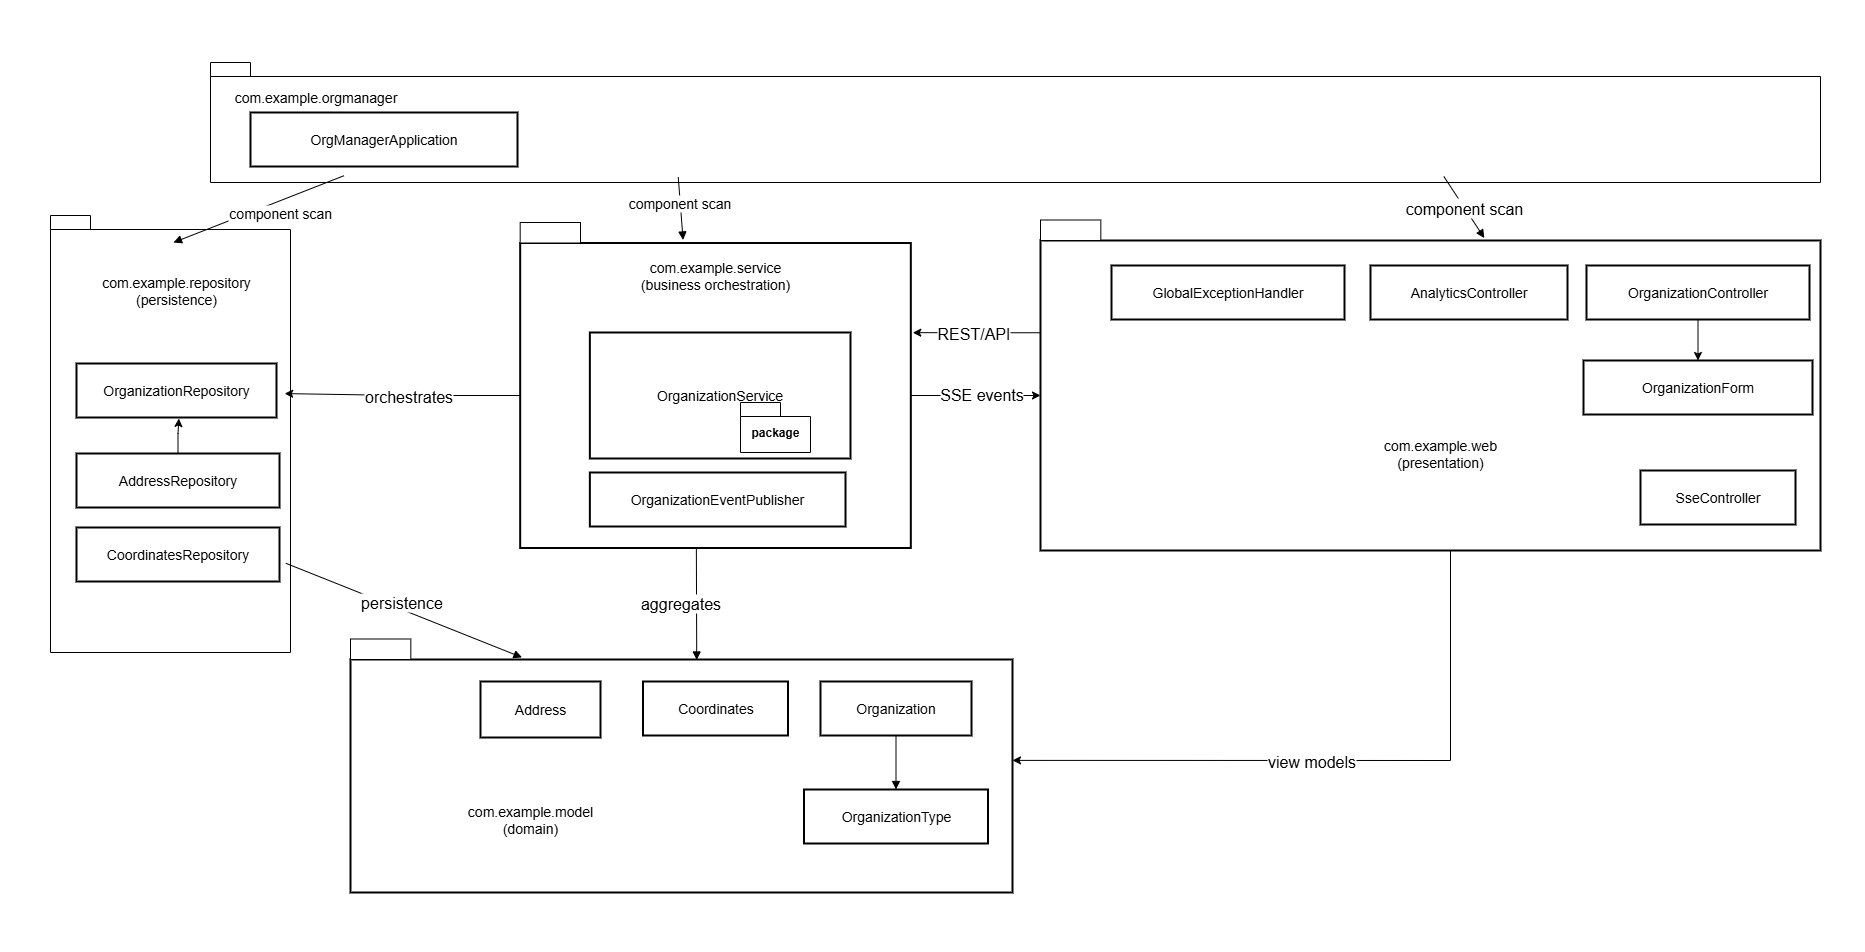

The diagram above was exported from draw.io. Its source (the exported page's mxGraphModel, read from the mxfile embedded in the PNG):
<mxGraphModel dx="2605" dy="1335" grid="1" gridSize="10" guides="1" tooltips="1" connect="1" arrows="1" fold="1" page="1" pageScale="1" pageWidth="850" pageHeight="1100" math="0" shadow="0">
  <root>
    <mxCell id="0" />
    <mxCell id="1" parent="0" />
    <mxCell id="UMoPBgV1-YTNmjgCTg8b-4" value="" style="shape=folder;fontStyle=1;spacingTop=10;tabWidth=40;tabHeight=14;tabPosition=left;html=1;whiteSpace=wrap;" vertex="1" parent="1">
      <mxGeometry x="80" y="423" width="240" height="437" as="geometry" />
    </mxCell>
    <mxCell id="UMoPBgV1-YTNmjgCTg8b-2" value="" style="shape=folder;fontStyle=1;spacingTop=10;tabWidth=40;tabHeight=14;tabPosition=left;html=1;whiteSpace=wrap;" vertex="1" parent="1">
      <mxGeometry x="240" y="270" width="1610" height="120" as="geometry" />
    </mxCell>
    <mxCell id="FqzpIIKozmHwox6Tg9Mv-2" value="" style="whiteSpace=wrap;strokeWidth=2;fontSize=14;" parent="1" vertex="1">
      <mxGeometry x="380" y="867" width="662" height="233" as="geometry" />
    </mxCell>
    <mxCell id="FLqceZSwNGesp95uby9q-18" style="edgeStyle=orthogonalEdgeStyle;rounded=0;orthogonalLoop=1;jettySize=auto;html=1;entryX=0;entryY=0.5;entryDx=0;entryDy=0;" parent="1" source="FqzpIIKozmHwox6Tg9Mv-4" target="FqzpIIKozmHwox6Tg9Mv-5" edge="1">
      <mxGeometry relative="1" as="geometry" />
    </mxCell>
    <mxCell id="FLqceZSwNGesp95uby9q-19" value="SSE events" style="edgeLabel;html=1;align=center;verticalAlign=middle;resizable=0;points=[];fontSize=16;" parent="FLqceZSwNGesp95uby9q-18" vertex="1" connectable="0">
      <mxGeometry x="0.2907" relative="1" as="geometry">
        <mxPoint x="-13" y="-2" as="offset" />
      </mxGeometry>
    </mxCell>
    <mxCell id="FqzpIIKozmHwox6Tg9Mv-4" value="" style="whiteSpace=wrap;strokeWidth=2;align=right;fontSize=14;" parent="1" vertex="1">
      <mxGeometry x="549.6800000000001" y="450.5" width="390.64" height="305" as="geometry" />
    </mxCell>
    <mxCell id="FqzpIIKozmHwox6Tg9Mv-5" value="" style="whiteSpace=wrap;strokeWidth=2;fontSize=14;" parent="1" vertex="1">
      <mxGeometry x="1070" y="448" width="780" height="310" as="geometry" />
    </mxCell>
    <mxCell id="FqzpIIKozmHwox6Tg9Mv-7" value="OrgManagerApplication" style="whiteSpace=wrap;strokeWidth=2;fontSize=14;" parent="1" vertex="1">
      <mxGeometry x="280" y="320" width="267" height="54" as="geometry" />
    </mxCell>
    <mxCell id="FLqceZSwNGesp95uby9q-9" style="edgeStyle=orthogonalEdgeStyle;rounded=0;orthogonalLoop=1;jettySize=auto;html=1;entryX=0.5;entryY=0;entryDx=0;entryDy=0;" parent="1" source="FqzpIIKozmHwox6Tg9Mv-8" target="FqzpIIKozmHwox6Tg9Mv-12" edge="1">
      <mxGeometry relative="1" as="geometry" />
    </mxCell>
    <mxCell id="FqzpIIKozmHwox6Tg9Mv-8" value="OrganizationController" style="whiteSpace=wrap;strokeWidth=2;fontSize=14;" parent="1" vertex="1">
      <mxGeometry x="1616" y="473" width="223" height="54" as="geometry" />
    </mxCell>
    <mxCell id="FqzpIIKozmHwox6Tg9Mv-9" value="AnalyticsController" style="whiteSpace=wrap;strokeWidth=2;fontSize=14;" parent="1" vertex="1">
      <mxGeometry x="1400" y="473" width="197" height="54" as="geometry" />
    </mxCell>
    <mxCell id="FqzpIIKozmHwox6Tg9Mv-10" value="SseController" style="whiteSpace=wrap;strokeWidth=2;fontSize=14;" parent="1" vertex="1">
      <mxGeometry x="1670" y="678" width="155" height="54" as="geometry" />
    </mxCell>
    <mxCell id="FqzpIIKozmHwox6Tg9Mv-11" value="GlobalExceptionHandler" style="whiteSpace=wrap;strokeWidth=2;fontSize=14;" parent="1" vertex="1">
      <mxGeometry x="1141" y="473" width="233" height="54" as="geometry" />
    </mxCell>
    <mxCell id="FqzpIIKozmHwox6Tg9Mv-12" value="OrganizationForm" style="whiteSpace=wrap;strokeWidth=2;fontSize=14;" parent="1" vertex="1">
      <mxGeometry x="1613" y="568" width="229" height="54" as="geometry" />
    </mxCell>
    <mxCell id="FqzpIIKozmHwox6Tg9Mv-46" style="edgeStyle=orthogonalEdgeStyle;rounded=0;orthogonalLoop=1;jettySize=auto;html=1;entryX=0.992;entryY=0.374;entryDx=0;entryDy=0;fontSize=14;entryPerimeter=0;exitX=0;exitY=0.5;exitDx=0;exitDy=0;" parent="1" source="FqzpIIKozmHwox6Tg9Mv-4" edge="1">
      <mxGeometry relative="1" as="geometry">
        <mxPoint x="314.192" y="601.096" as="targetPoint" />
      </mxGeometry>
    </mxCell>
    <mxCell id="FLqceZSwNGesp95uby9q-3" value="orchestrates" style="edgeLabel;html=1;align=center;verticalAlign=middle;resizable=0;points=[];fontSize=16;" parent="FqzpIIKozmHwox6Tg9Mv-46" vertex="1" connectable="0">
      <mxGeometry x="-0.0555" relative="1" as="geometry">
        <mxPoint as="offset" />
      </mxGeometry>
    </mxCell>
    <mxCell id="FqzpIIKozmHwox6Tg9Mv-13" value="OrganizationService" style="whiteSpace=wrap;strokeWidth=2;fontSize=14;" parent="1" vertex="1">
      <mxGeometry x="619.36" y="540" width="260.64" height="126" as="geometry" />
    </mxCell>
    <mxCell id="FqzpIIKozmHwox6Tg9Mv-14" value="OrganizationEventPublisher" style="whiteSpace=wrap;strokeWidth=2;fontSize=14;" parent="1" vertex="1">
      <mxGeometry x="619.36" y="680" width="255.64" height="54" as="geometry" />
    </mxCell>
    <mxCell id="FqzpIIKozmHwox6Tg9Mv-15" value="OrganizationRepository" style="whiteSpace=wrap;strokeWidth=2;fontSize=14;" parent="1" vertex="1">
      <mxGeometry x="106" y="571" width="200" height="54" as="geometry" />
    </mxCell>
    <mxCell id="FqzpIIKozmHwox6Tg9Mv-16" value="AddressRepository" style="whiteSpace=wrap;strokeWidth=2;fontSize=14;" parent="1" vertex="1">
      <mxGeometry x="106" y="661" width="203" height="54" as="geometry" />
    </mxCell>
    <mxCell id="FqzpIIKozmHwox6Tg9Mv-17" value="CoordinatesRepository" style="whiteSpace=wrap;strokeWidth=2;fontSize=14;" parent="1" vertex="1">
      <mxGeometry x="106" y="735" width="203" height="54" as="geometry" />
    </mxCell>
    <mxCell id="FqzpIIKozmHwox6Tg9Mv-18" value="Organization" style="whiteSpace=wrap;strokeWidth=2;fontSize=14;" parent="1" vertex="1">
      <mxGeometry x="850" y="889" width="151" height="54" as="geometry" />
    </mxCell>
    <mxCell id="FqzpIIKozmHwox6Tg9Mv-19" value="Address" style="whiteSpace=wrap;strokeWidth=2;fontSize=14;" parent="1" vertex="1">
      <mxGeometry x="510" y="889" width="120" height="56" as="geometry" />
    </mxCell>
    <mxCell id="FqzpIIKozmHwox6Tg9Mv-20" value="Coordinates" style="whiteSpace=wrap;strokeWidth=2;fontSize=14;" parent="1" vertex="1">
      <mxGeometry x="672.5" y="889" width="145" height="54" as="geometry" />
    </mxCell>
    <mxCell id="FqzpIIKozmHwox6Tg9Mv-21" value="OrganizationType" style="whiteSpace=wrap;strokeWidth=2;fontSize=14;" parent="1" vertex="1">
      <mxGeometry x="833.5" y="997" width="184" height="54" as="geometry" />
    </mxCell>
    <mxCell id="FqzpIIKozmHwox6Tg9Mv-22" value="component scan" style="curved=1;startArrow=none;endArrow=block;entryX=0.569;entryY=-0.008;rounded=0;fontSize=16;exitX=0.786;exitY=1;exitDx=0;exitDy=0;exitPerimeter=0;entryDx=0;entryDy=0;entryPerimeter=0;" parent="1" target="FqzpIIKozmHwox6Tg9Mv-5" edge="1">
      <mxGeometry relative="1" as="geometry">
        <Array as="points" />
        <mxPoint x="1473.3600000000001" y="384" as="sourcePoint" />
      </mxGeometry>
    </mxCell>
    <mxCell id="FqzpIIKozmHwox6Tg9Mv-23" value="" style="curved=1;startArrow=none;endArrow=block;exitX=0.351;exitY=1.005;entryX=0.417;entryY=-0.01;rounded=0;fontSize=14;entryDx=0;entryDy=0;entryPerimeter=0;exitDx=0;exitDy=0;exitPerimeter=0;" parent="1" target="FqzpIIKozmHwox6Tg9Mv-4" edge="1">
      <mxGeometry relative="1" as="geometry">
        <Array as="points" />
        <mxPoint x="707.7600000000002" y="384.52" as="sourcePoint" />
      </mxGeometry>
    </mxCell>
    <mxCell id="FLqceZSwNGesp95uby9q-8" value="&lt;span style=&quot;font-size: 14px;&quot;&gt;component scan&lt;/span&gt;" style="edgeLabel;html=1;align=center;verticalAlign=middle;resizable=0;points=[];" parent="FqzpIIKozmHwox6Tg9Mv-23" vertex="1" connectable="0">
      <mxGeometry x="-0.7614" relative="1" as="geometry">
        <mxPoint x="-1" y="18" as="offset" />
      </mxGeometry>
    </mxCell>
    <mxCell id="FqzpIIKozmHwox6Tg9Mv-24" value="component scan" style="curved=1;startArrow=none;endArrow=block;exitX=0.161;exitY=0.993;entryX=0.5;entryY=0;rounded=0;fontSize=14;exitDx=0;exitDy=0;exitPerimeter=0;entryDx=0;entryDy=0;" parent="1" edge="1">
      <mxGeometry x="-0.213" y="12" relative="1" as="geometry">
        <Array as="points" />
        <mxPoint as="offset" />
        <mxPoint x="373.3600000000001" y="383.27199999999993" as="sourcePoint" />
        <mxPoint x="203" y="450" as="targetPoint" />
      </mxGeometry>
    </mxCell>
    <mxCell id="FqzpIIKozmHwox6Tg9Mv-38" value="" style="curved=1;startArrow=none;endArrow=block;exitX=0.451;exitY=1;entryX=0.523;entryY=0.002;rounded=0;fontSize=14;entryDx=0;entryDy=0;entryPerimeter=0;exitDx=0;exitDy=0;exitPerimeter=0;" parent="1" source="FqzpIIKozmHwox6Tg9Mv-4" target="FqzpIIKozmHwox6Tg9Mv-2" edge="1">
      <mxGeometry relative="1" as="geometry">
        <Array as="points" />
      </mxGeometry>
    </mxCell>
    <mxCell id="FLqceZSwNGesp95uby9q-1" value="aggregates" style="edgeLabel;html=1;align=center;verticalAlign=middle;resizable=0;points=[];fontSize=16;" parent="FqzpIIKozmHwox6Tg9Mv-38" vertex="1" connectable="0">
      <mxGeometry x="0.368" relative="1" as="geometry">
        <mxPoint x="-17" y="-23" as="offset" />
      </mxGeometry>
    </mxCell>
    <mxCell id="FqzpIIKozmHwox6Tg9Mv-42" value="" style="curved=1;startArrow=none;endArrow=block;exitX=0.997;exitY=0.794;entryX=0.259;entryY=-0.009;rounded=0;fontSize=14;entryDx=0;entryDy=0;entryPerimeter=0;exitDx=0;exitDy=0;exitPerimeter=0;" parent="1" target="FqzpIIKozmHwox6Tg9Mv-2" edge="1">
      <mxGeometry relative="1" as="geometry">
        <Array as="points" />
        <mxPoint x="315.3220000000001" y="770.7760000000001" as="sourcePoint" />
      </mxGeometry>
    </mxCell>
    <mxCell id="FLqceZSwNGesp95uby9q-2" value="persistence" style="edgeLabel;html=1;align=center;verticalAlign=middle;resizable=0;points=[];fontSize=16;" parent="FqzpIIKozmHwox6Tg9Mv-42" vertex="1" connectable="0">
      <mxGeometry x="-0.1687" relative="1" as="geometry">
        <mxPoint x="17" y="-1" as="offset" />
      </mxGeometry>
    </mxCell>
    <mxCell id="FqzpIIKozmHwox6Tg9Mv-45" value="" style="curved=1;startArrow=none;endArrow=block;exitX=0.5;exitY=1;entryX=0.5;entryY=0;rounded=0;fontSize=14;" parent="1" source="FqzpIIKozmHwox6Tg9Mv-18" target="FqzpIIKozmHwox6Tg9Mv-21" edge="1">
      <mxGeometry relative="1" as="geometry">
        <Array as="points" />
      </mxGeometry>
    </mxCell>
    <mxCell id="FqzpIIKozmHwox6Tg9Mv-51" value="&lt;span style=&quot;font-family: Helvetica; font-style: normal; font-variant-ligatures: normal; font-variant-caps: normal; font-weight: 400; letter-spacing: normal; orphans: 2; text-indent: 0px; text-transform: none; widows: 2; word-spacing: 0px; -webkit-text-stroke-width: 0px; white-space: normal; text-decoration-thickness: initial; text-decoration-style: initial; text-decoration-color: initial; float: none; display: inline !important;&quot;&gt;&lt;font style=&quot;color: rgb(0, 0, 0);&quot;&gt;com.example.service&lt;/font&gt;&lt;/span&gt;&lt;div&gt;&lt;span style=&quot;font-family: Helvetica; font-style: normal; font-variant-ligatures: normal; font-variant-caps: normal; font-weight: 400; letter-spacing: normal; orphans: 2; text-indent: 0px; text-transform: none; widows: 2; word-spacing: 0px; -webkit-text-stroke-width: 0px; white-space: normal; text-decoration-thickness: initial; text-decoration-style: initial; text-decoration-color: initial; float: none; display: inline !important;&quot;&gt;&lt;font style=&quot;color: rgb(0, 0, 0);&quot;&gt;(business orchestration)&lt;/font&gt;&lt;/span&gt;&lt;/div&gt;" style="text;whiteSpace=wrap;html=1;strokeWidth=2;fontSize=14;align=center;" parent="1" vertex="1">
      <mxGeometry x="615" y="460" width="260" height="46" as="geometry" />
    </mxCell>
    <mxCell id="FqzpIIKozmHwox6Tg9Mv-52" value="com.example.&lt;span&gt;model&lt;br&gt;(domain)&lt;/span&gt;" style="text;whiteSpace=wrap;html=1;strokeWidth=2;fontSize=14;align=center;" parent="1" vertex="1">
      <mxGeometry x="460" y="1004" width="200" height="40" as="geometry" />
    </mxCell>
    <mxCell id="FqzpIIKozmHwox6Tg9Mv-53" value="&lt;span&gt;com.example.&lt;/span&gt;&lt;span&gt;&lt;font&gt;web&lt;/font&gt;&lt;/span&gt;&lt;div&gt;&lt;span&gt;&lt;font&gt;(presentation)&lt;/font&gt;&lt;/span&gt;&lt;/div&gt;" style="text;whiteSpace=wrap;html=1;strokeWidth=2;fontSize=14;rounded=0;glass=0;shadow=0;labelBorderColor=none;textShadow=0;labelBackgroundColor=none;align=center;" parent="1" vertex="1">
      <mxGeometry x="1350" y="638" width="240" height="40" as="geometry" />
    </mxCell>
    <mxCell id="FqzpIIKozmHwox6Tg9Mv-55" value="&lt;font&gt;&lt;span style=&quot;text-wrap-mode: wrap;&quot;&gt;com.example.orgmanager&lt;/span&gt;&lt;br&gt;&lt;/font&gt;" style="text;html=1;align=center;verticalAlign=middle;resizable=0;points=[];autosize=1;strokeColor=none;fillColor=none;fontSize=14;" parent="1" vertex="1">
      <mxGeometry x="250" y="290" width="190" height="30" as="geometry" />
    </mxCell>
    <mxCell id="FqzpIIKozmHwox6Tg9Mv-57" value="&amp;nbsp;" style="text;html=1;align=center;verticalAlign=middle;resizable=0;points=[];autosize=1;strokeColor=none;fillColor=none;fontSize=14;" parent="1" vertex="1">
      <mxGeometry x="30" y="1130" width="30" height="30" as="geometry" />
    </mxCell>
    <mxCell id="FLqceZSwNGesp95uby9q-12" value="com.example.repository (persistence)" style="text;whiteSpace=wrap;html=1;strokeWidth=2;fontSize=14;align=center;" parent="1" vertex="1">
      <mxGeometry x="106" y="475" width="200" height="40" as="geometry" />
    </mxCell>
    <mxCell id="FLqceZSwNGesp95uby9q-14" style="edgeStyle=orthogonalEdgeStyle;rounded=0;orthogonalLoop=1;jettySize=auto;html=1;entryX=0.512;entryY=1.019;entryDx=0;entryDy=0;entryPerimeter=0;" parent="1" source="FqzpIIKozmHwox6Tg9Mv-16" target="FqzpIIKozmHwox6Tg9Mv-15" edge="1">
      <mxGeometry relative="1" as="geometry" />
    </mxCell>
    <mxCell id="FLqceZSwNGesp95uby9q-16" style="edgeStyle=orthogonalEdgeStyle;rounded=0;orthogonalLoop=1;jettySize=auto;html=1;entryX=1;entryY=0.433;entryDx=0;entryDy=0;entryPerimeter=0;" parent="1" source="FqzpIIKozmHwox6Tg9Mv-5" target="FqzpIIKozmHwox6Tg9Mv-2" edge="1">
      <mxGeometry relative="1" as="geometry">
        <Array as="points">
          <mxPoint x="1480" y="968" />
        </Array>
      </mxGeometry>
    </mxCell>
    <mxCell id="FLqceZSwNGesp95uby9q-17" value="view models" style="edgeLabel;html=1;align=center;verticalAlign=middle;resizable=0;points=[];fontSize=16;" parent="FLqceZSwNGesp95uby9q-16" vertex="1" connectable="0">
      <mxGeometry x="0.0804" relative="1" as="geometry">
        <mxPoint as="offset" />
      </mxGeometry>
    </mxCell>
    <mxCell id="FLqceZSwNGesp95uby9q-20" style="edgeStyle=orthogonalEdgeStyle;rounded=0;orthogonalLoop=1;jettySize=auto;html=1;entryX=1.005;entryY=0.294;entryDx=0;entryDy=0;entryPerimeter=0;" parent="1" source="FqzpIIKozmHwox6Tg9Mv-5" target="FqzpIIKozmHwox6Tg9Mv-4" edge="1">
      <mxGeometry relative="1" as="geometry">
        <Array as="points">
          <mxPoint x="1030" y="540" />
        </Array>
      </mxGeometry>
    </mxCell>
    <mxCell id="FLqceZSwNGesp95uby9q-21" value="&lt;span&gt;REST/API&lt;/span&gt;" style="edgeLabel;html=1;align=center;verticalAlign=middle;resizable=0;points=[];fontSize=16;" parent="FLqceZSwNGesp95uby9q-20" vertex="1" connectable="0">
      <mxGeometry x="0.2252" relative="1" as="geometry">
        <mxPoint x="9" as="offset" />
      </mxGeometry>
    </mxCell>
    <mxCell id="FLqceZSwNGesp95uby9q-22" value="&amp;nbsp;" style="text;html=1;align=center;verticalAlign=middle;resizable=0;points=[];autosize=1;strokeColor=none;fillColor=none;" parent="1" vertex="1">
      <mxGeometry x="1865" y="208" width="30" height="30" as="geometry" />
    </mxCell>
    <mxCell id="UMoPBgV1-YTNmjgCTg8b-5" value="package" style="shape=folder;fontStyle=1;spacingTop=10;tabWidth=40;tabHeight=14;tabPosition=left;html=1;whiteSpace=wrap;" vertex="1" parent="1">
      <mxGeometry x="770" y="610" width="70" height="50" as="geometry" />
    </mxCell>
    <mxCell id="UMoPBgV1-YTNmjgCTg8b-6" value="" style="rounded=0;whiteSpace=wrap;html=1;" vertex="1" parent="1">
      <mxGeometry x="549.68" y="430" width="60.32" height="20.5" as="geometry" />
    </mxCell>
    <mxCell id="UMoPBgV1-YTNmjgCTg8b-8" value="" style="rounded=0;whiteSpace=wrap;html=1;" vertex="1" parent="1">
      <mxGeometry x="380" y="846.5" width="60.32" height="20.5" as="geometry" />
    </mxCell>
    <mxCell id="UMoPBgV1-YTNmjgCTg8b-9" value="" style="rounded=0;whiteSpace=wrap;html=1;" vertex="1" parent="1">
      <mxGeometry x="1070" y="427.5" width="60.32" height="20.5" as="geometry" />
    </mxCell>
  </root>
</mxGraphModel>